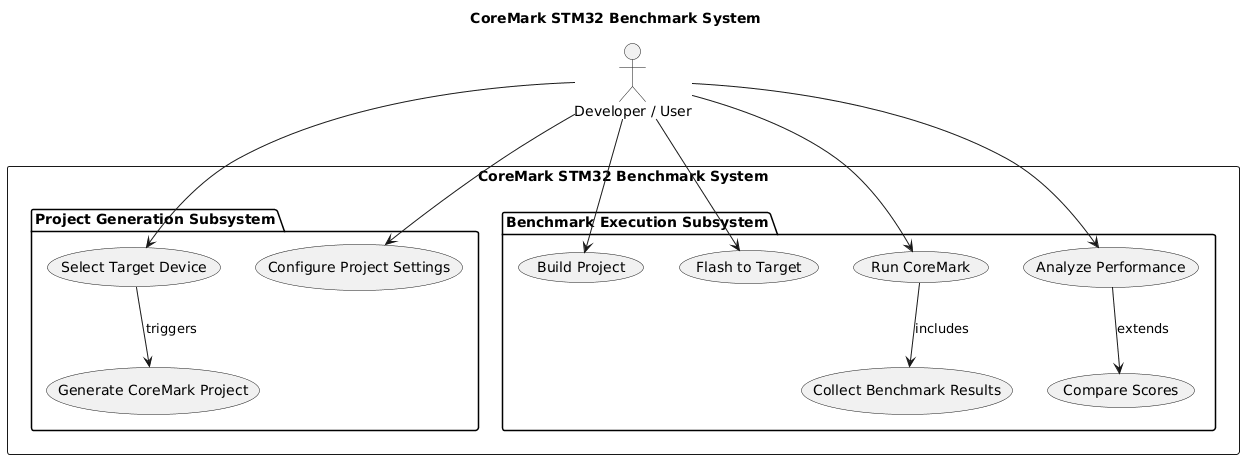

The diagram above was rendered by PlantUML. Its source (embedded in the PNG):
@startuml
title CoreMark STM32 Benchmark System

actor "Developer / User" as Developer

rectangle "CoreMark STM32 Benchmark System" {
    
    package "Project Generation Subsystem" {
        usecase "Select Target Device" as UC_SelectDevice
        usecase "Generate CoreMark Project" as UC_GenerateProject
        usecase "Configure Project Settings" as UC_ConfigBenchmark
    }

    package "Benchmark Execution Subsystem" {
        usecase "Build Project" as UC_Build
        usecase "Flash to Target" as UC_Flash
        usecase "Run CoreMark" as UC_Run
        usecase "Collect Benchmark Results" as UC_Collect
        usecase "Analyze Performance" as UC_Analyze
        usecase "Compare Scores" as UC_Compare
    }
}

' Relationships for Project Generation
Developer --> UC_SelectDevice
Developer --> UC_ConfigBenchmark
UC_SelectDevice --> UC_GenerateProject : triggers

' Relationships for Execution
Developer --> UC_Build
Developer --> UC_Flash
Developer --> UC_Run
UC_Run --> UC_Collect : includes
Developer --> UC_Analyze
UC_Analyze --> UC_Compare : extends
@enduml